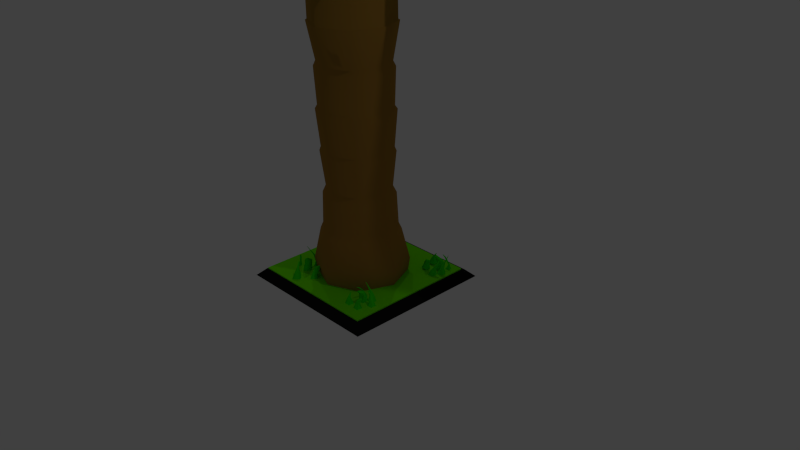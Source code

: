 # Source: palmtreenew002.blend  (saved by Blender 2.65.0; exported with 4.5.12 LTS)
import bpy
from mathutils import Matrix  # noqa: F401  (used for matrix-valued properties, if any)

bpy.ops.wm.read_factory_settings(use_empty=True)
scene = bpy.context.scene
scene.name = 'Scene'

# ---- collections
col_collection_1 = bpy.data.collections.new('Collection 1'); scene.collection.children.link(col_collection_1)

# ---- materials (node trees are filled in below, after node groups)
mat_material_005 = bpy.data.materials.new('Material.005')
mat_material_005.alpha_threshold = 0.0
mat_material_005.use_transparent_shadow = False
mat_material_005.diffuse_color = (0.03759, 0.8, 0.0, 1.0)
mat_material_005.roughness = 0.5
mat_material_005.line_color = (0.0, 0.0, 0.0, 1.0)
mat_material_003 = bpy.data.materials.new('Material.003')
mat_material_003.alpha_threshold = 0.0
mat_material_003.use_transparent_shadow = False
mat_material_003.diffuse_color = (0.008075, 0.008075, 0.008075, 1.0)
mat_material_003.roughness = 0.5
mat_material_003.line_color = (0.0, 0.0, 0.0, 1.0)
mat_material_004 = bpy.data.materials.new('Material.004')
mat_material_004.alpha_threshold = 0.0
mat_material_004.use_transparent_shadow = False
mat_material_004.diffuse_color = (0.1599, 0.8, 0.0, 1.0)
mat_material_004.roughness = 0.5
mat_material_004.line_color = (0.0, 0.0, 0.0, 1.0)
mat_material_001 = bpy.data.materials.new('Material.001')
mat_material_001.alpha_threshold = 0.0
mat_material_001.use_transparent_shadow = False
mat_material_001.diffuse_color = (0.1029, 0.8, 0.06061, 1.0)
mat_material_001.roughness = 0.5
mat_material_001.line_color = (0.0, 0.0, 0.0, 1.0)
mat_material_002 = bpy.data.materials.new('Material.002')
mat_material_002.alpha_threshold = 0.0
mat_material_002.use_transparent_shadow = False
mat_material_002.diffuse_color = (0.3844, 0.2394, 0.06437, 1.0)
mat_material_002.specular_color = (0.6266, 0.2274, 0.04797)
mat_material_002.roughness = 0.5
mat_material_002.line_color = (0.0, 0.0, 0.0, 1.0)
mat_material = bpy.data.materials.new('Material')
mat_material.alpha_threshold = 0.0
mat_material.use_transparent_shadow = False
mat_material.diffuse_color = (0.3931, 0.1955, 0.03446, 1.0)
mat_material.specular_color = (1.0, 0.285, 0.0)
mat_material.roughness = 0.5
mat_material.line_color = (0.0, 0.0, 0.0, 1.0)

# ---- material node trees

# ---- world
world_world = bpy.data.worlds.new('World'); scene.world = world_world
world_world.color = (0.05088, 0.05088, 0.05088)
world_world.use_sun_shadow = False
world_world.sun_shadow_jitter_overblur = 0.0
world_world.cycles.sampling_method = 'MANUAL'
world_world.cycles.sample_map_resolution = 256

# ---- cameras
cam_camera = bpy.data.cameras.new('Camera')
cam_camera.clip_end = 100.0
cam_camera.lens = 35.0
cam_camera.sensor_width = 32.0
cam_camera.sensor_height = 18.0
cam_camera.ortho_scale = 7.314
cam_camera.dof.focus_distance = 0.0
cam_camera.dof.aperture_fstop = 128.0

# ---- lights
light_lamp_002 = bpy.data.lights.new('Lamp.002', 'POINT')
light_lamp_002.transmission_factor = 0.0
light_lamp_002.cutoff_distance = 30.0
light_lamp_002.energy = 100.0
light_lamp_002.shadow_buffer_clip_start = 1.001
light_lamp_002.shadow_soft_size = 0.1
light_lamp_002.shadow_maximum_resolution = 0.006
light_lamp_002.use_absolute_resolution = True
light_lamp_002.cycles.use_multiple_importance_sampling = False
light_lamp_001 = bpy.data.lights.new('Lamp.001', 'POINT')
light_lamp_001.transmission_factor = 0.0
light_lamp_001.cutoff_distance = 30.0
light_lamp_001.energy = 100.0
light_lamp_001.shadow_buffer_clip_start = 1.001
light_lamp_001.shadow_soft_size = 0.1
light_lamp_001.shadow_maximum_resolution = 0.006
light_lamp_001.use_absolute_resolution = True
light_lamp_001.cycles.use_multiple_importance_sampling = False
light_lamp = bpy.data.lights.new('Lamp', 'POINT')
light_lamp.transmission_factor = 0.0
light_lamp.cutoff_distance = 30.0
light_lamp.energy = 100.0
light_lamp.shadow_buffer_clip_start = 1.001
light_lamp.shadow_soft_size = 0.1
light_lamp.shadow_maximum_resolution = 0.006
light_lamp.use_absolute_resolution = True
light_lamp.cycles.use_multiple_importance_sampling = False

# ---- meshes
me_plane_013 = bpy.data.meshes.new('Plane.013')
me_plane_013.from_pydata([(-1.0, -1.0, 0.0), (-1.0, 1.0, 0.0), (0.0, -1.0, 0.0), (0.0, 1.0, 0.0), (1.0, 0.0, 0.0), (0.0, 0.0, 0.0), (-0.5, -1.0, 0.0), (-0.5, 1.0, 0.0), (1.0, 0.5, 0.0), (-1.0, -0.5, 0.0), (0.5, -1.0, 0.0), (0.5, 1.0, 0.0), (-1.0, 0.5, 0.0), (0.0, 0.5, 0.0), (0.0, -0.5, 0.0), (-0.5, 0.0, 0.0), (0.5, 0.0, 0.0), (0.5, 0.5, 0.0), (-0.5, 0.5, 0.0), (-0.5, -0.5, 0.0), (0.5, -0.5, 0.0), (-0.05031, 0.05031, 0.7028), (-0.05031, 0.4497, 0.7028), (-0.4497, 0.05031, 0.7028), (-0.4497, 0.4497, 0.7028), (-0.05031, -0.1313, 0.9443), (-0.05031, 0.2681, 0.9443), (-0.4497, -0.1313, 0.9443), (-0.4497, 0.2681, 0.9443), (-0.2044, -0.3107, 1.185), (-0.2102, -0.217, 1.158), (-0.2956, -0.3107, 1.185), (-0.2898, -0.217, 1.158), (-0.9225, -0.9225, 0.3515), (-0.5775, -0.9225, 0.3515), (-0.9225, -0.5775, 0.3515), (-0.5775, -0.5775, 0.3515), (-0.8181, -0.8181, 0.6488), (-0.6819, -0.8181, 0.6488), (-0.8181, -0.6819, 0.6488), (-0.6819, -0.6819, 0.6488), (-0.7683, -0.5592, 1.014), (-0.7317, -0.5592, 1.014), (-0.7683, -0.5227, 1.014), (-0.7317, -0.5227, 1.014), (0.1085, -0.8915, 0.4592), (0.3915, -0.8915, 0.4592), (0.1085, -0.6085, 0.4592), (0.3915, -0.6085, 0.4592), (0.2164, -0.7567, 0.7857), (0.4993, -0.7567, 0.7857), (0.2164, -0.4738, 0.7857), (0.4993, -0.4738, 0.7857), (0.4955, -0.6523, 0.9427), (0.5705, -0.6529, 0.9486), (0.4955, -0.5783, 0.9427), (0.5705, -0.5776, 0.9486), (0.8992, 0.1008, 0.4145), (0.8992, 0.3992, 0.4145), (0.6008, 0.1008, 0.4145), (0.6008, 0.3992, 0.4145), (0.6031, 0.3207, 0.8615), (0.6028, 0.4778, 0.8837), (0.4421, 0.3193, 0.8923), (0.4358, 0.4861, 0.9042), (0.3202, 0.3403, 1.113), (0.3201, 0.4112, 1.123), (0.2475, 0.3397, 1.127), (0.2447, 0.415, 1.133), (0.1322, 0.8678, 0.6783), (0.3678, 0.8678, 0.6783), (0.1322, 0.6322, 0.6783), (0.3678, 0.6322, 0.6783), (-0.04877, 0.8042, 1.067), (0.05904, 0.7976, 1.035), (-0.04877, 0.6958, 1.067), (0.05904, 0.7024, 1.035), (-0.4653, 0.7622, 1.498), (-0.4411, 0.7607, 1.491), (-0.4653, 0.7378, 1.498), (-0.4411, 0.7393, 1.491), (-0.8448, 0.8448, 0.3124), (-0.6552, 0.8448, 0.3124), (-0.8448, 0.6552, 0.3124), (-0.6552, 0.6552, 0.3124), (-0.7974, 0.7974, 0.5414), (-0.7026, 0.7974, 0.5414), (-0.7974, 0.7026, 0.5414), (-0.7026, 0.7026, 0.5414), (-0.7974, 0.3353, 1.044), (-0.7026, 0.3353, 1.044), (-0.7974, 0.2405, 1.044), (-0.7026, 0.2405, 1.044), (-0.769, 0.09242, 1.157), (-0.731, 0.09242, 1.157), (-0.769, 0.05446, 1.157), (-0.731, 0.05446, 1.157)], [], [(3, 13, 71, 69), (16, 4, 57, 59), (12, 18, 84, 83), (13, 18, 24, 22), (19, 9, 35, 36), (20, 14, 47, 48), (23, 21, 25, 27), (5, 13, 22, 21), (18, 15, 23, 24), (15, 5, 21, 23), (27, 25, 29, 31), (24, 23, 27, 28), (22, 24, 28, 26), (21, 22, 26, 25), (31, 29, 30, 32), (28, 27, 31, 32), (26, 28, 32, 30), (25, 26, 30, 29), (36, 35, 39, 40), (9, 0, 33, 35), (0, 6, 34, 33), (6, 19, 36, 34), (38, 40, 44, 42), (33, 34, 38, 37), (35, 33, 37, 39), (34, 36, 40, 38), (41, 42, 44, 43), (40, 39, 43, 44), (37, 38, 42, 41), (39, 37, 41, 43), (45, 46, 50, 49), (2, 10, 46, 45), (14, 2, 45, 47), (10, 20, 48, 46), (51, 49, 53, 55), (46, 48, 52, 50), (48, 47, 51, 52), (47, 45, 49, 51), (53, 54, 56, 55), (49, 50, 54, 53), (50, 52, 56, 54), (52, 51, 55, 56), (58, 60, 64, 62), (8, 17, 60, 58), (4, 8, 58, 57), (17, 16, 59, 60), (64, 63, 67, 68), (57, 58, 62, 61), (59, 57, 61, 63), (60, 59, 63, 64), (67, 65, 66, 68), (62, 64, 68, 66), (61, 62, 66, 65), (63, 61, 65, 67), (70, 69, 73, 74), (17, 11, 70, 72), (11, 3, 69, 70), (13, 17, 72, 71), (73, 75, 79, 77), (72, 70, 74, 76), (71, 72, 76, 75), (69, 71, 75, 73), (79, 80, 78, 77), (74, 73, 77, 78), (76, 74, 78, 80), (75, 76, 80, 79), (84, 82, 86, 88), (7, 1, 81, 82), (18, 7, 82, 84), (1, 12, 83, 81), (88, 86, 90, 92), (83, 84, 88, 87), (82, 81, 85, 86), (81, 83, 87, 85), (89, 91, 95, 93), (87, 88, 92, 91), (86, 85, 89, 90), (85, 87, 91, 89), (95, 96, 94, 93), (92, 90, 94, 96), (91, 92, 96, 95), (90, 89, 93, 94)])
me_plane_013.polygons.foreach_set('use_smooth', [True] * 82)
me_plane_013.materials.append(mat_material_005)
me_plane_013.use_remesh_preserve_volume = False
me_plane_013.use_remesh_preserve_attributes = False
me_plane_013.use_mirror_vertex_groups = False
me_plane_013.update()
me_plane_012 = bpy.data.meshes.new('Plane.012')
me_plane_012.from_pydata([(-1.0, -1.0, 0.0), (-1.0, 1.0, 0.0), (0.0, -1.0, 0.0), (0.0, 1.0, 0.0), (1.0, 0.0, 0.0), (0.0, 0.0, 0.0), (-0.5, -1.0, 0.0), (-0.5, 1.0, 0.0), (1.0, 0.5, 0.0), (-1.0, -0.5, 0.0), (0.5, -1.0, 0.0), (0.5, 1.0, 0.0), (-1.0, 0.5, 0.0), (0.0, 0.5, 0.0), (0.0, -0.5, 0.0), (-0.5, 0.0, 0.0), (0.5, 0.0, 0.0), (0.5, 0.5, 0.0), (-0.5, 0.5, 0.0), (-0.5, -0.5, 0.0), (0.5, -0.5, 0.0), (-0.05031, 0.05031, 0.7028), (-0.05031, 0.4497, 0.7028), (-0.4497, 0.05031, 0.7028), (-0.4497, 0.4497, 0.7028), (-0.05031, -0.1313, 0.9443), (-0.05031, 0.2681, 0.9443), (-0.4497, -0.1313, 0.9443), (-0.4497, 0.2681, 0.9443), (-0.2044, -0.3107, 1.185), (-0.2102, -0.217, 1.158), (-0.2956, -0.3107, 1.185), (-0.2898, -0.217, 1.158), (-0.9225, -0.9225, 0.3515), (-0.5775, -0.9225, 0.3515), (-0.9225, -0.5775, 0.3515), (-0.5775, -0.5775, 0.3515), (-0.8181, -0.8181, 0.6488), (-0.6819, -0.8181, 0.6488), (-0.8181, -0.6819, 0.6488), (-0.6819, -0.6819, 0.6488), (-0.7683, -0.5592, 1.014), (-0.7317, -0.5592, 1.014), (-0.7683, -0.5227, 1.014), (-0.7317, -0.5227, 1.014), (0.1085, -0.8915, 0.4592), (0.3915, -0.8915, 0.4592), (0.1085, -0.6085, 0.4592), (0.3915, -0.6085, 0.4592), (0.2164, -0.7567, 0.7857), (0.4993, -0.7567, 0.7857), (0.2164, -0.4738, 0.7857), (0.4993, -0.4738, 0.7857), (0.4955, -0.6523, 0.9427), (0.5705, -0.6529, 0.9486), (0.4955, -0.5783, 0.9427), (0.5705, -0.5776, 0.9486), (0.8992, 0.1008, 0.4145), (0.8992, 0.3992, 0.4145), (0.6008, 0.1008, 0.4145), (0.6008, 0.3992, 0.4145), (0.6031, 0.3207, 0.8615), (0.6028, 0.4778, 0.8837), (0.4421, 0.3193, 0.8923), (0.4358, 0.4861, 0.9042), (0.3202, 0.3403, 1.113), (0.3201, 0.4112, 1.123), (0.2475, 0.3397, 1.127), (0.2447, 0.415, 1.133), (0.1322, 0.8678, 0.6783), (0.3678, 0.8678, 0.6783), (0.1322, 0.6322, 0.6783), (0.3678, 0.6322, 0.6783), (-0.04877, 0.8042, 1.067), (0.05904, 0.7976, 1.035), (-0.04877, 0.6958, 1.067), (0.05904, 0.7024, 1.035), (-0.4653, 0.7622, 1.498), (-0.4411, 0.7607, 1.491), (-0.4653, 0.7378, 1.498), (-0.4411, 0.7393, 1.491), (-0.8448, 0.8448, 0.3124), (-0.6552, 0.8448, 0.3124), (-0.8448, 0.6552, 0.3124), (-0.6552, 0.6552, 0.3124), (-0.7974, 0.7974, 0.5414), (-0.7026, 0.7974, 0.5414), (-0.7974, 0.7026, 0.5414), (-0.7026, 0.7026, 0.5414), (-0.7974, 0.3353, 1.044), (-0.7026, 0.3353, 1.044), (-0.7974, 0.2405, 1.044), (-0.7026, 0.2405, 1.044), (-0.769, 0.09242, 1.157), (-0.731, 0.09242, 1.157), (-0.769, 0.05446, 1.157), (-0.731, 0.05446, 1.157)], [], [(3, 13, 71, 69), (16, 4, 57, 59), (12, 18, 84, 83), (13, 18, 24, 22), (19, 9, 35, 36), (20, 14, 47, 48), (23, 21, 25, 27), (5, 13, 22, 21), (18, 15, 23, 24), (15, 5, 21, 23), (27, 25, 29, 31), (24, 23, 27, 28), (22, 24, 28, 26), (21, 22, 26, 25), (31, 29, 30, 32), (28, 27, 31, 32), (26, 28, 32, 30), (25, 26, 30, 29), (36, 35, 39, 40), (9, 0, 33, 35), (0, 6, 34, 33), (6, 19, 36, 34), (38, 40, 44, 42), (33, 34, 38, 37), (35, 33, 37, 39), (34, 36, 40, 38), (41, 42, 44, 43), (40, 39, 43, 44), (37, 38, 42, 41), (39, 37, 41, 43), (45, 46, 50, 49), (2, 10, 46, 45), (14, 2, 45, 47), (10, 20, 48, 46), (51, 49, 53, 55), (46, 48, 52, 50), (48, 47, 51, 52), (47, 45, 49, 51), (53, 54, 56, 55), (49, 50, 54, 53), (50, 52, 56, 54), (52, 51, 55, 56), (58, 60, 64, 62), (8, 17, 60, 58), (4, 8, 58, 57), (17, 16, 59, 60), (64, 63, 67, 68), (57, 58, 62, 61), (59, 57, 61, 63), (60, 59, 63, 64), (67, 65, 66, 68), (62, 64, 68, 66), (61, 62, 66, 65), (63, 61, 65, 67), (70, 69, 73, 74), (17, 11, 70, 72), (11, 3, 69, 70), (13, 17, 72, 71), (73, 75, 79, 77), (72, 70, 74, 76), (71, 72, 76, 75), (69, 71, 75, 73), (79, 80, 78, 77), (74, 73, 77, 78), (76, 74, 78, 80), (75, 76, 80, 79), (84, 82, 86, 88), (7, 1, 81, 82), (18, 7, 82, 84), (1, 12, 83, 81), (88, 86, 90, 92), (83, 84, 88, 87), (82, 81, 85, 86), (81, 83, 87, 85), (89, 91, 95, 93), (87, 88, 92, 91), (86, 85, 89, 90), (85, 87, 91, 89), (95, 96, 94, 93), (92, 90, 94, 96), (91, 92, 96, 95), (90, 89, 93, 94)])
me_plane_012.polygons.foreach_set('use_smooth', [True] * 82)
me_plane_012.materials.append(mat_material_005)
me_plane_012.use_remesh_preserve_volume = False
me_plane_012.use_remesh_preserve_attributes = False
me_plane_012.use_mirror_vertex_groups = False
me_plane_012.update()
me_plane_011 = bpy.data.meshes.new('Plane.011')
me_plane_011.from_pydata([(-1.0, -1.0, 0.0), (-1.0, 1.0, 0.0), (0.0, -1.0, 0.0), (0.0, 1.0, 0.0), (1.0, 0.0, 0.0), (0.0, 0.0, 0.0), (-0.5, -1.0, 0.0), (-0.5, 1.0, 0.0), (1.0, 0.5, 0.0), (-1.0, -0.5, 0.0), (0.5, -1.0, 0.0), (0.5, 1.0, 0.0), (-1.0, 0.5, 0.0), (0.0, 0.5, 0.0), (0.0, -0.5, 0.0), (-0.5, 0.0, 0.0), (0.5, 0.0, 0.0), (0.5, 0.5, 0.0), (-0.5, 0.5, 0.0), (-0.5, -0.5, 0.0), (0.5, -0.5, 0.0), (-0.05031, 0.05031, 0.7028), (-0.05031, 0.4497, 0.7028), (-0.4497, 0.05031, 0.7028), (-0.4497, 0.4497, 0.7028), (-0.05031, -0.1313, 0.9443), (-0.05031, 0.2681, 0.9443), (-0.4497, -0.1313, 0.9443), (-0.4497, 0.2681, 0.9443), (-0.2044, -0.3107, 1.185), (-0.2102, -0.217, 1.158), (-0.2956, -0.3107, 1.185), (-0.2898, -0.217, 1.158), (-0.9225, -0.9225, 0.3515), (-0.5775, -0.9225, 0.3515), (-0.9225, -0.5775, 0.3515), (-0.5775, -0.5775, 0.3515), (-0.8181, -0.8181, 0.6488), (-0.6819, -0.8181, 0.6488), (-0.8181, -0.6819, 0.6488), (-0.6819, -0.6819, 0.6488), (-0.7683, -0.5592, 1.014), (-0.7317, -0.5592, 1.014), (-0.7683, -0.5227, 1.014), (-0.7317, -0.5227, 1.014), (0.1085, -0.8915, 0.4592), (0.3915, -0.8915, 0.4592), (0.1085, -0.6085, 0.4592), (0.3915, -0.6085, 0.4592), (0.2164, -0.7567, 0.7857), (0.4993, -0.7567, 0.7857), (0.2164, -0.4738, 0.7857), (0.4993, -0.4738, 0.7857), (0.4955, -0.6523, 0.9427), (0.5705, -0.6529, 0.9486), (0.4955, -0.5783, 0.9427), (0.5705, -0.5776, 0.9486), (0.8992, 0.1008, 0.4145), (0.8992, 0.3992, 0.4145), (0.6008, 0.1008, 0.4145), (0.6008, 0.3992, 0.4145), (0.6031, 0.3207, 0.8615), (0.6028, 0.4778, 0.8837), (0.4421, 0.3193, 0.8923), (0.4358, 0.4861, 0.9042), (0.3202, 0.3403, 1.113), (0.3201, 0.4112, 1.123), (0.2475, 0.3397, 1.127), (0.2447, 0.415, 1.133), (0.1322, 0.8678, 0.6783), (0.3678, 0.8678, 0.6783), (0.1322, 0.6322, 0.6783), (0.3678, 0.6322, 0.6783), (-0.04877, 0.8042, 1.067), (0.05904, 0.7976, 1.035), (-0.04877, 0.6958, 1.067), (0.05904, 0.7024, 1.035), (-0.4653, 0.7622, 1.498), (-0.4411, 0.7607, 1.491), (-0.4653, 0.7378, 1.498), (-0.4411, 0.7393, 1.491), (-0.8448, 0.8448, 0.3124), (-0.6552, 0.8448, 0.3124), (-0.8448, 0.6552, 0.3124), (-0.6552, 0.6552, 0.3124), (-0.7974, 0.7974, 0.5414), (-0.7026, 0.7974, 0.5414), (-0.7974, 0.7026, 0.5414), (-0.7026, 0.7026, 0.5414), (-0.7974, 0.3353, 1.044), (-0.7026, 0.3353, 1.044), (-0.7974, 0.2405, 1.044), (-0.7026, 0.2405, 1.044), (-0.769, 0.09242, 1.157), (-0.731, 0.09242, 1.157), (-0.769, 0.05446, 1.157), (-0.731, 0.05446, 1.157)], [], [(3, 13, 71, 69), (16, 4, 57, 59), (12, 18, 84, 83), (13, 18, 24, 22), (19, 9, 35, 36), (20, 14, 47, 48), (23, 21, 25, 27), (5, 13, 22, 21), (18, 15, 23, 24), (15, 5, 21, 23), (27, 25, 29, 31), (24, 23, 27, 28), (22, 24, 28, 26), (21, 22, 26, 25), (31, 29, 30, 32), (28, 27, 31, 32), (26, 28, 32, 30), (25, 26, 30, 29), (36, 35, 39, 40), (9, 0, 33, 35), (0, 6, 34, 33), (6, 19, 36, 34), (38, 40, 44, 42), (33, 34, 38, 37), (35, 33, 37, 39), (34, 36, 40, 38), (41, 42, 44, 43), (40, 39, 43, 44), (37, 38, 42, 41), (39, 37, 41, 43), (45, 46, 50, 49), (2, 10, 46, 45), (14, 2, 45, 47), (10, 20, 48, 46), (51, 49, 53, 55), (46, 48, 52, 50), (48, 47, 51, 52), (47, 45, 49, 51), (53, 54, 56, 55), (49, 50, 54, 53), (50, 52, 56, 54), (52, 51, 55, 56), (58, 60, 64, 62), (8, 17, 60, 58), (4, 8, 58, 57), (17, 16, 59, 60), (64, 63, 67, 68), (57, 58, 62, 61), (59, 57, 61, 63), (60, 59, 63, 64), (67, 65, 66, 68), (62, 64, 68, 66), (61, 62, 66, 65), (63, 61, 65, 67), (70, 69, 73, 74), (17, 11, 70, 72), (11, 3, 69, 70), (13, 17, 72, 71), (73, 75, 79, 77), (72, 70, 74, 76), (71, 72, 76, 75), (69, 71, 75, 73), (79, 80, 78, 77), (74, 73, 77, 78), (76, 74, 78, 80), (75, 76, 80, 79), (84, 82, 86, 88), (7, 1, 81, 82), (18, 7, 82, 84), (1, 12, 83, 81), (88, 86, 90, 92), (83, 84, 88, 87), (82, 81, 85, 86), (81, 83, 87, 85), (89, 91, 95, 93), (87, 88, 92, 91), (86, 85, 89, 90), (85, 87, 91, 89), (95, 96, 94, 93), (92, 90, 94, 96), (91, 92, 96, 95), (90, 89, 93, 94)])
me_plane_011.polygons.foreach_set('use_smooth', [True] * 82)
me_plane_011.materials.append(mat_material_005)
me_plane_011.use_remesh_preserve_volume = False
me_plane_011.use_remesh_preserve_attributes = False
me_plane_011.use_mirror_vertex_groups = False
me_plane_011.update()
me_plane_010 = bpy.data.meshes.new('Plane.010')
me_plane_010.from_pydata([(-1.0, -1.0, 0.0), (-1.0, 1.0, 0.0), (0.0, -1.0, 0.0), (0.0, 1.0, 0.0), (1.0, 0.0, 0.0), (0.0, 0.0, 0.0), (-0.5, -1.0, 0.0), (-0.5, 1.0, 0.0), (1.0, 0.5, 0.0), (-1.0, -0.5, 0.0), (0.5, -1.0, 0.0), (0.5, 1.0, 0.0), (-1.0, 0.5, 0.0), (0.0, 0.5, 0.0), (0.0, -0.5, 0.0), (-0.5, 0.0, 0.0), (0.5, 0.0, 0.0), (0.5, 0.5, 0.0), (-0.5, 0.5, 0.0), (-0.5, -0.5, 0.0), (0.5, -0.5, 0.0), (-0.05031, 0.05031, 0.7028), (-0.05031, 0.4497, 0.7028), (-0.4497, 0.05031, 0.7028), (-0.4497, 0.4497, 0.7028), (-0.05031, -0.1313, 0.9443), (-0.05031, 0.2681, 0.9443), (-0.4497, -0.1313, 0.9443), (-0.4497, 0.2681, 0.9443), (-0.2044, -0.3107, 1.185), (-0.2102, -0.217, 1.158), (-0.2956, -0.3107, 1.185), (-0.2898, -0.217, 1.158), (-0.9225, -0.9225, 0.3515), (-0.5775, -0.9225, 0.3515), (-0.9225, -0.5775, 0.3515), (-0.5775, -0.5775, 0.3515), (-0.8181, -0.8181, 0.6488), (-0.6819, -0.8181, 0.6488), (-0.8181, -0.6819, 0.6488), (-0.6819, -0.6819, 0.6488), (-0.7683, -0.5592, 1.014), (-0.7317, -0.5592, 1.014), (-0.7683, -0.5227, 1.014), (-0.7317, -0.5227, 1.014), (0.1085, -0.8915, 0.4592), (0.3915, -0.8915, 0.4592), (0.1085, -0.6085, 0.4592), (0.3915, -0.6085, 0.4592), (0.2164, -0.7567, 0.7857), (0.4993, -0.7567, 0.7857), (0.2164, -0.4738, 0.7857), (0.4993, -0.4738, 0.7857), (0.4955, -0.6523, 0.9427), (0.5705, -0.6529, 0.9486), (0.4955, -0.5783, 0.9427), (0.5705, -0.5776, 0.9486), (0.8992, 0.1008, 0.4145), (0.8992, 0.3992, 0.4145), (0.6008, 0.1008, 0.4145), (0.6008, 0.3992, 0.4145), (0.6031, 0.3207, 0.8615), (0.6028, 0.4778, 0.8837), (0.4421, 0.3193, 0.8923), (0.4358, 0.4861, 0.9042), (0.3202, 0.3403, 1.113), (0.3201, 0.4112, 1.123), (0.2475, 0.3397, 1.127), (0.2447, 0.415, 1.133), (0.1322, 0.8678, 0.6783), (0.3678, 0.8678, 0.6783), (0.1322, 0.6322, 0.6783), (0.3678, 0.6322, 0.6783), (-0.04877, 0.8042, 1.067), (0.05904, 0.7976, 1.035), (-0.04877, 0.6958, 1.067), (0.05904, 0.7024, 1.035), (-0.4653, 0.7622, 1.498), (-0.4411, 0.7607, 1.491), (-0.4653, 0.7378, 1.498), (-0.4411, 0.7393, 1.491), (-0.8448, 0.8448, 0.3124), (-0.6552, 0.8448, 0.3124), (-0.8448, 0.6552, 0.3124), (-0.6552, 0.6552, 0.3124), (-0.7974, 0.7974, 0.5414), (-0.7026, 0.7974, 0.5414), (-0.7974, 0.7026, 0.5414), (-0.7026, 0.7026, 0.5414), (-0.7974, 0.3353, 1.044), (-0.7026, 0.3353, 1.044), (-0.7974, 0.2405, 1.044), (-0.7026, 0.2405, 1.044), (-0.769, 0.09242, 1.157), (-0.731, 0.09242, 1.157), (-0.769, 0.05446, 1.157), (-0.731, 0.05446, 1.157)], [], [(3, 13, 71, 69), (16, 4, 57, 59), (12, 18, 84, 83), (13, 18, 24, 22), (19, 9, 35, 36), (20, 14, 47, 48), (23, 21, 25, 27), (5, 13, 22, 21), (18, 15, 23, 24), (15, 5, 21, 23), (27, 25, 29, 31), (24, 23, 27, 28), (22, 24, 28, 26), (21, 22, 26, 25), (31, 29, 30, 32), (28, 27, 31, 32), (26, 28, 32, 30), (25, 26, 30, 29), (36, 35, 39, 40), (9, 0, 33, 35), (0, 6, 34, 33), (6, 19, 36, 34), (38, 40, 44, 42), (33, 34, 38, 37), (35, 33, 37, 39), (34, 36, 40, 38), (41, 42, 44, 43), (40, 39, 43, 44), (37, 38, 42, 41), (39, 37, 41, 43), (45, 46, 50, 49), (2, 10, 46, 45), (14, 2, 45, 47), (10, 20, 48, 46), (51, 49, 53, 55), (46, 48, 52, 50), (48, 47, 51, 52), (47, 45, 49, 51), (53, 54, 56, 55), (49, 50, 54, 53), (50, 52, 56, 54), (52, 51, 55, 56), (58, 60, 64, 62), (8, 17, 60, 58), (4, 8, 58, 57), (17, 16, 59, 60), (64, 63, 67, 68), (57, 58, 62, 61), (59, 57, 61, 63), (60, 59, 63, 64), (67, 65, 66, 68), (62, 64, 68, 66), (61, 62, 66, 65), (63, 61, 65, 67), (70, 69, 73, 74), (17, 11, 70, 72), (11, 3, 69, 70), (13, 17, 72, 71), (73, 75, 79, 77), (72, 70, 74, 76), (71, 72, 76, 75), (69, 71, 75, 73), (79, 80, 78, 77), (74, 73, 77, 78), (76, 74, 78, 80), (75, 76, 80, 79), (84, 82, 86, 88), (7, 1, 81, 82), (18, 7, 82, 84), (1, 12, 83, 81), (88, 86, 90, 92), (83, 84, 88, 87), (82, 81, 85, 86), (81, 83, 87, 85), (89, 91, 95, 93), (87, 88, 92, 91), (86, 85, 89, 90), (85, 87, 91, 89), (95, 96, 94, 93), (92, 90, 94, 96), (91, 92, 96, 95), (90, 89, 93, 94)])
me_plane_010.polygons.foreach_set('use_smooth', [True] * 82)
me_plane_010.materials.append(mat_material_005)
me_plane_010.use_remesh_preserve_volume = False
me_plane_010.use_remesh_preserve_attributes = False
me_plane_010.use_mirror_vertex_groups = False
me_plane_010.update()
me_plane_008 = bpy.data.meshes.new('Plane.008')
me_plane_008.from_pydata([(0.87, -0.8882, 0.05996), (-0.8841, -0.8882, 0.05996), (0.87, 0.8658, 0.05996), (-0.8841, 0.8658, 0.05996), (0.87, -0.8882, 0.1131), (-0.8841, -0.8882, 0.1131), (0.87, 0.8658, 0.1131), (-0.8841, 0.8658, 0.1131), (1.0, -1.0, 0.0), (-1.0, -1.0, 0.0), (1.0, 1.0, 0.0), (-1.0, 1.0, 0.0), (0.9004, -0.9004, 0.09626), (-0.9004, -0.9004, 0.09626), (0.9004, 0.9004, 0.09626), (-0.9004, 0.9004, 0.09626)], [], [(1, 3, 2, 0), (5, 4, 6, 7), (2, 3, 7, 6), (0, 2, 6, 4), (3, 1, 5, 7), (1, 0, 4, 5), (9, 11, 10, 8), (13, 12, 14, 15), (11, 9, 13, 15), (9, 8, 12, 13), (10, 11, 15, 14), (8, 10, 14, 12)])
me_plane_008.polygons.foreach_set('material_index', [1, 1, 1, 1, 1, 1, 0, 0, 0, 0, 0, 0])
me_plane_008.materials.append(mat_material_003)
me_plane_008.materials.append(mat_material_004)
me_plane_008.use_remesh_preserve_volume = False
me_plane_008.use_remesh_preserve_attributes = False
me_plane_008.use_mirror_vertex_groups = False
me_plane_008.update()
me_plane_007 = bpy.data.meshes.new('Plane.007')
me_plane_007.from_pydata([(0.3782, -0.5323, -0.3534), (-0.8206, -0.5558, -0.2384), (0.3957, 0.6847, -0.3108), (-0.8261, 0.6731, -0.2535), (1.582, 0.1678, -0.8502), (-3.125, -0.01696, -0.1606), (-0.5772, 0.6731, -0.2535), (-0.3283, 0.6731, -0.2535), (-0.0794, 0.6731, -0.2535), (0.1467, 0.6847, -0.3108), (-0.5717, -0.5558, -0.2384), (-0.3228, -0.5558, -0.2384), (-0.07391, -0.5558, -0.2384), (0.175, -0.5558, -0.2384), (0.8647, -0.019, -0.1082), (-0.07514, -0.06193, 0.07526), (-1.093, -0.0572, 0.06385), (-2.135, -0.02659, -0.009963)], [], [(14, 4, 2, 9), (13, 0, 4, 14), (17, 16, 7, 6), (5, 17, 6, 3), (16, 15, 8, 7), (15, 14, 9, 8), (1, 10, 17, 5), (10, 11, 16, 17), (11, 12, 15, 16), (12, 13, 14, 15)])
me_plane_007.polygons.foreach_set('use_smooth', [True] * 10)
me_plane_007.materials.append(mat_material_001)
me_plane_007.use_remesh_preserve_volume = False
me_plane_007.use_remesh_preserve_attributes = False
me_plane_007.use_mirror_vertex_groups = False
me_plane_007.update()
me_plane_006 = bpy.data.meshes.new('Plane.006')
me_plane_006.from_pydata([(0.3843, -0.5865, -0.3008), (-0.7436, -0.6183, -0.04068), (0.4775, 0.6327, -0.09302), (-0.7745, 0.6347, -0.1095), (1.509, 0.106, -0.9157), (-3.191, 0.006699, -0.1018), (-0.5152, 0.6319, -0.08648), (-0.2585, 0.6297, -0.06893), (-0.005205, 0.6285, -0.05923), (0.2446, 0.6283, -0.05723), (-0.4912, -0.6192, -0.03278), (-0.239, -0.6201, -0.02559), (-0.003889, -0.6164, -0.0563), (0.2052, -0.6055, -0.1452), (0.8213, 0.01753, -0.1906), (-0.04694, -0.02186, 0.1322), (-1.058, -0.02239, 0.1365), (-2.132, -0.005729, 0.0)], [], [(14, 4, 2, 9), (13, 0, 4, 14), (17, 16, 7, 6), (5, 17, 6, 3), (16, 15, 8, 7), (15, 14, 9, 8), (1, 10, 17, 5), (10, 11, 16, 17), (11, 12, 15, 16), (12, 13, 14, 15)])
me_plane_006.polygons.foreach_set('use_smooth', [True] * 10)
me_plane_006.materials.append(mat_material_001)
me_plane_006.use_remesh_preserve_volume = False
me_plane_006.use_remesh_preserve_attributes = False
me_plane_006.use_mirror_vertex_groups = False
me_plane_006.update()
me_plane_005 = bpy.data.meshes.new('Plane.005')
me_plane_005.from_pydata([(0.8839, -0.6261, 0.2714), (-0.3599, -0.6463, 0.234), (0.873, 0.5842, -0.01846), (-0.3708, 0.564, -0.05589), (2.116, 0.1873, 0.7981), (-2.83, -0.03084, 0.1961), (-0.1221, 0.568, -0.0484), (0.1267, 0.5721, -0.04092), (0.3755, 0.5761, -0.03343), (0.6242, 0.5801, -0.02594), (-0.1112, -0.6422, 0.2415), (0.1376, -0.6382, 0.2489), (0.3864, -0.6342, 0.2564), (0.6351, -0.6301, 0.2639), (1.253, -0.004468, 0.1883), (0.2992, -0.08926, -0.06798), (-0.7132, -0.1057, -0.09845), (-1.771, -0.06855, 0.04785)], [], [(14, 4, 2, 9), (13, 0, 4, 14), (17, 16, 7, 6), (5, 17, 6, 3), (16, 15, 8, 7), (15, 14, 9, 8), (1, 10, 17, 5), (10, 11, 16, 17), (11, 12, 15, 16), (12, 13, 14, 15)])
me_plane_005.polygons.foreach_set('use_smooth', [True] * 10)
me_plane_005.materials.append(mat_material_001)
me_plane_005.use_remesh_preserve_volume = False
me_plane_005.use_remesh_preserve_attributes = False
me_plane_005.use_mirror_vertex_groups = False
me_plane_005.update()
me_plane_004 = bpy.data.meshes.new('Plane.004')
me_plane_004.from_pydata([(0.4797, -0.6067, -0.1199), (-0.7576, -0.6097, -0.09808), (0.5076, 0.6261, -0.03506), (-0.7254, 0.6213, 0.0), (1.771, 0.05631, -0.4509), (-3.16, 0.000554, -0.04566), (-0.4765, 0.6213, 0.0), (-0.2276, 0.6213, 0.0), (0.02135, 0.6213, 0.0), (0.2703, 0.6213, 0.0), (-0.5087, -0.6097, -0.09808), (-0.2598, -0.6097, -0.09808), (-0.01091, -0.6097, -0.09808), (0.238, -0.6097, -0.09808), (0.9579, -0.02711, 0.1554), (-0.04065, -0.03315, 0.1993), (-1.057, -0.03164, 0.1883), (-2.068, -0.03274, 0.1963)], [], [(14, 4, 2, 9), (13, 0, 4, 14), (17, 16, 7, 6), (5, 17, 6, 3), (16, 15, 8, 7), (15, 14, 9, 8), (1, 10, 17, 5), (10, 11, 16, 17), (11, 12, 15, 16), (12, 13, 14, 15)])
me_plane_004.polygons.foreach_set('use_smooth', [True] * 10)
me_plane_004.materials.append(mat_material_001)
me_plane_004.use_remesh_preserve_volume = False
me_plane_004.use_remesh_preserve_attributes = False
me_plane_004.use_mirror_vertex_groups = False
me_plane_004.update()
me_plane_003 = bpy.data.meshes.new('Plane.003')
me_plane_003.from_pydata([(0.5192, -0.6232, 0.0), (-0.7254, -0.6232, 0.0), (0.5192, 0.6213, 0.0), (-0.7254, 0.6213, 0.0), (1.858, -0.01777, -0.2884), (-3.145, -0.005729, 0.0), (-0.4765, 0.6213, 0.0), (-0.2276, 0.6213, 0.0), (0.02135, 0.6213, 0.0), (0.2703, 0.6213, 0.0), (-0.4765, -0.6232, 0.0), (-0.2276, -0.6232, 0.0), (0.02135, -0.6232, 0.0), (0.2703, -0.6232, 0.0), (0.959, 0.004516, 0.2453), (-0.05392, 0.004516, 0.2453), (-1.067, 0.004516, 0.2453), (-2.08, 0.004516, 0.2453)], [], [(14, 4, 2, 9), (13, 0, 4, 14), (17, 16, 7, 6), (5, 17, 6, 3), (16, 15, 8, 7), (15, 14, 9, 8), (1, 10, 17, 5), (10, 11, 16, 17), (11, 12, 15, 16), (12, 13, 14, 15)])
me_plane_003.polygons.foreach_set('use_smooth', [True] * 10)
me_plane_003.materials.append(mat_material_001)
me_plane_003.use_remesh_preserve_volume = False
me_plane_003.use_remesh_preserve_attributes = False
me_plane_003.use_mirror_vertex_groups = False
me_plane_003.update()
me_plane_002 = bpy.data.meshes.new('Plane.002')
me_plane_002.from_pydata([(0.5054, -0.6313, -0.07853), (-0.7254, -0.6232, 0.0), (0.5051, 0.6131, -0.07993), (-0.7254, 0.6213, 0.0), (1.774, -0.09052, -0.8265), (-3.145, -0.005729, 0.0), (-0.4765, 0.6213, 0.0), (-0.2276, 0.6213, 0.0), (0.02135, 0.6213, 0.0), (0.2605, 0.6156, -0.05533), (-0.4765, -0.6232, 0.0), (-0.2276, -0.6232, 0.0), (0.02135, -0.6232, 0.0), (0.2581, -0.6303, -0.06901), (0.9068, -0.005729, 0.0), (-0.06623, 0.0176, 0.2274), (-1.084, 0.01465, 0.1986), (-2.097, 0.01465, 0.1986)], [], [(14, 4, 2, 9), (13, 0, 4, 14), (17, 16, 7, 6), (5, 17, 6, 3), (16, 15, 8, 7), (15, 14, 9, 8), (1, 10, 17, 5), (10, 11, 16, 17), (11, 12, 15, 16), (12, 13, 14, 15)])
me_plane_002.polygons.foreach_set('use_smooth', [True] * 10)
me_plane_002.materials.append(mat_material_001)
me_plane_002.use_remesh_preserve_volume = False
me_plane_002.use_remesh_preserve_attributes = False
me_plane_002.use_mirror_vertex_groups = False
me_plane_002.update()
me_plane_001 = bpy.data.meshes.new('Plane.001')
me_plane_001.from_pydata([(0.4778, -0.5905, 0.2581), (-0.7495, -0.6042, 0.1505), (0.4504, 0.6757, 0.4294), (-0.7447, 0.6366, 0.1206), (1.727, 0.1464, 1.201), (-3.145, -0.005729, 0.0), (-0.4986, 0.6388, 0.1383), (-0.2423, 0.633, 0.09229), (0.003922, 0.6351, 0.1088), (0.252, 0.6357, 0.1139), (-0.5025, -0.6027, 0.1623), (-0.2494, -0.6059, 0.1365), (-0.00187, -0.6049, 0.145), (0.2435, -0.602, 0.1673), (0.8855, 0.01105, 0.1324), (-0.1014, -0.009562, -0.03025), (-1.107, -0.0153, -0.07551), (-2.117, -0.01777, -0.09502)], [], [(14, 4, 2, 9), (13, 0, 4, 14), (17, 16, 7, 6), (5, 17, 6, 3), (16, 15, 8, 7), (15, 14, 9, 8), (1, 10, 17, 5), (10, 11, 16, 17), (11, 12, 15, 16), (12, 13, 14, 15)])
me_plane_001.polygons.foreach_set('use_smooth', [True] * 10)
me_plane_001.materials.append(mat_material_001)
me_plane_001.use_remesh_preserve_volume = False
me_plane_001.use_remesh_preserve_attributes = False
me_plane_001.use_mirror_vertex_groups = False
me_plane_001.update()
me_cylinder_001 = bpy.data.meshes.new('Cylinder.001')
me_cylinder_001.from_pydata([(1.647, 0.9699, -1.011), (1.647, 1.296, -0.2451), (1.964, 0.8386, -1.011), (2.194, 1.069, -0.2451), (2.095, 0.5216, -1.011), (2.421, 0.5216, -0.2451), (1.964, 0.2045, -1.011), (2.194, -0.0262, -0.2451), (1.647, 0.07322, -1.011), (1.647, -0.2531, -0.2451), (1.33, 0.2045, -1.011), (1.099, -0.0262, -0.2451), (1.198, 0.5216, -1.011), (0.872, 0.5216, -0.2451), (1.33, 0.8386, -1.011), (1.099, 1.069, -0.2451), (1.647, 1.052, -0.8194), (1.647, 1.267, -0.6852), (1.647, 1.349, -0.4938), (2.232, 1.107, -0.4938), (2.174, 1.049, -0.6852), (2.021, 0.8963, -0.8194), (2.474, 0.5216, -0.4938), (2.392, 0.5216, -0.6852), (2.177, 0.5216, -0.8194), (2.232, -0.06342, -0.4938), (2.174, -0.005737, -0.6852), (2.021, 0.1469, -0.8194), (1.647, -0.3057, -0.4938), (1.647, -0.2242, -0.6852), (1.647, -0.008361, -0.8194), (1.062, -0.06342, -0.4938), (1.119, -0.005737, -0.6852), (1.272, 0.1469, -0.8194), (0.8194, 0.5216, -0.4938), (0.9009, 0.5216, -0.6852), (1.117, 0.5216, -0.8194), (1.062, 1.107, -0.4938), (1.119, 1.049, -0.6852), (1.272, 0.8963, -0.8194)], [], [(18, 1, 3, 19), (19, 3, 5, 22), (22, 5, 7, 25), (25, 7, 9, 28), (28, 9, 11, 31), (31, 11, 13, 34), (3, 1, 15, 13, 11, 9, 7, 5), (37, 15, 1, 18), (34, 13, 15, 37), (0, 2, 4, 6, 8, 10, 12, 14), (0, 16, 21, 2), (16, 17, 20, 21), (17, 18, 19, 20), (2, 21, 24, 4), (21, 20, 23, 24), (20, 19, 22, 23), (4, 24, 27, 6), (24, 23, 26, 27), (23, 22, 25, 26), (6, 27, 30, 8), (27, 26, 29, 30), (26, 25, 28, 29), (8, 30, 33, 10), (30, 29, 32, 33), (29, 28, 31, 32), (10, 33, 36, 12), (33, 32, 35, 36), (32, 31, 34, 35), (14, 39, 16, 0), (39, 38, 17, 16), (38, 37, 18, 17), (12, 36, 39, 14), (36, 35, 38, 39), (35, 34, 37, 38)])
me_cylinder_001.polygons.foreach_set('use_smooth', [True] * 34)
me_cylinder_001.materials.append(mat_material_002)
me_cylinder_001.use_remesh_preserve_volume = False
me_cylinder_001.use_remesh_preserve_attributes = False
me_cylinder_001.use_mirror_vertex_groups = False
me_cylinder_001.update()
me_plane = bpy.data.meshes.new('Plane')
me_plane.from_pydata([(0.5133, -0.6255, -0.04533), (-0.7254, -0.6232, 0.0), (0.5069, 0.6166, -0.0951), (-0.7254, 0.6213, 0.0), (1.864, -0.02706, -0.4316), (-3.145, -0.005729, 0.0), (-0.4765, 0.6213, 0.0), (-0.2276, 0.6213, 0.0), (0.02135, 0.6213, 0.0), (0.2703, 0.6213, 0.0), (-0.4765, -0.6232, 0.0), (-0.2276, -0.6232, 0.0), (0.02135, -0.6232, 0.0), (0.2703, -0.6232, 0.0), (0.9343, 0.004869, 0.2144), (-0.07861, 0.004869, 0.2144), (-1.092, 0.004869, 0.2144), (-2.105, 0.004869, 0.2144)], [], [(14, 4, 2, 9), (13, 0, 4, 14), (17, 16, 7, 6), (5, 17, 6, 3), (16, 15, 8, 7), (15, 14, 9, 8), (1, 10, 17, 5), (10, 11, 16, 17), (11, 12, 15, 16), (12, 13, 14, 15)])
me_plane.polygons.foreach_set('use_smooth', [True] * 10)
me_plane.materials.append(mat_material_001)
me_plane.use_remesh_preserve_volume = False
me_plane.use_remesh_preserve_attributes = False
me_plane.use_mirror_vertex_groups = False
me_plane.update()
me_cylinder = bpy.data.meshes.new('Cylinder')
me_cylinder.from_pydata([(3.915, 1.585, 9.053), (4.693, 1.585, 9.049), (4.854, 1.196, 9.048), (4.304, 1.746, 9.051), (4.693, 0.8069, 9.049), (4.304, 0.646, 9.051), (3.915, 0.8074, 9.053), (3.754, 1.196, 9.054), (4.675, 0.8306, 8.503), (4.695, 0.8167, 8.001), (4.662, 0.8557, 7.471), (4.673, 0.8501, 6.959), (4.662, 0.8671, 6.434), (4.661, 0.8735, 5.892), (4.704, 0.8367, 5.401), (4.76, 0.7858, 4.804), (4.827, 1.196, 8.502), (4.852, 1.196, 8.0), (4.803, 1.196, 7.47), (4.816, 1.196, 6.958), (4.798, 1.196, 6.433), (4.795, 1.196, 5.891), (4.853, 1.196, 5.4), (4.93, 1.196, 4.804), (3.945, 0.8313, 8.508), (3.936, 0.8169, 8.005), (3.982, 0.8564, 7.476), (3.982, 0.8506, 6.964), (4.004, 0.8675, 6.439), (4.016, 0.8742, 5.897), (3.985, 0.8368, 5.405), (3.941, 0.7876, 4.807), (3.945, 1.561, 8.508), (3.936, 1.575, 8.005), (3.982, 1.536, 7.476), (3.982, 1.542, 6.964), (4.004, 1.525, 6.439), (4.016, 1.518, 5.897), (3.985, 1.555, 5.405), (3.941, 1.605, 4.807), (4.35, 1.775, 4.806), (4.344, 1.704, 5.403), (4.338, 1.652, 5.894), (4.333, 1.661, 6.436), (4.327, 1.685, 6.961), (4.321, 1.677, 7.474), (4.316, 1.732, 8.003), (4.31, 1.712, 8.505), (4.675, 1.562, 8.503), (4.695, 1.575, 8.001), (4.662, 1.536, 7.471), (4.673, 1.542, 6.959), (4.662, 1.525, 6.434), (4.661, 1.519, 5.892), (4.704, 1.555, 5.401), (4.76, 1.606, 4.804), (4.31, 0.6797, 8.505), (4.316, 0.6597, 8.003), (4.321, 0.7152, 7.474), (4.327, 0.7071, 6.961), (4.333, 0.7311, 6.436), (4.338, 0.7404, 5.894), (4.344, 0.6879, 5.403), (4.35, 0.6172, 4.806), (3.794, 1.196, 8.508), (3.779, 1.196, 8.006), (3.841, 1.196, 7.477), (3.839, 1.196, 6.965), (3.868, 1.196, 6.44), (3.883, 1.196, 5.898), (3.836, 1.196, 5.406), (3.773, 1.196, 4.808), (4.306, 1.82, 8.937), (4.747, 0.7547, 8.935), (4.93, 1.196, 8.934), (3.865, 0.7551, 8.939), (3.865, 1.637, 8.939), (4.747, 1.637, 8.935), (4.306, 0.5722, 8.937), (3.682, 1.196, 8.94), (3.87, 1.196, 5.489), (4.343, 0.7234, 5.484), (4.677, 1.53, 5.481), (4.343, 1.669, 5.484), (4.314, 1.713, 8.015), (4.68, 1.562, 8.012), (4.314, 0.6791, 8.015), (3.797, 1.196, 8.019), (4.337, 1.609, 5.984), (4.629, 1.488, 5.981), (4.337, 0.7834, 5.984), (3.924, 1.196, 5.989), (4.017, 1.511, 6.49), (4.017, 0.8815, 6.49), (4.776, 1.196, 6.482), (4.646, 0.8815, 6.484), (4.349, 1.804, 4.981), (4.778, 1.625, 4.98), (4.349, 0.5886, 4.981), (3.741, 1.196, 4.982), (3.984, 0.871, 8.553), (4.769, 1.196, 8.545), (4.634, 0.8708, 8.546), (4.309, 1.656, 8.55), (3.886, 1.196, 6.492), (4.331, 0.7513, 6.487), (4.646, 1.511, 6.484), (4.331, 1.641, 6.487), (3.849, 1.196, 8.554), (4.309, 0.7362, 8.55), (4.634, 1.521, 8.546), (3.984, 1.521, 8.553), (4.68, 0.8304, 8.012), (4.831, 1.196, 8.011), (3.949, 0.8306, 8.018), (3.949, 1.562, 8.018), (3.871, 1.196, 7.543), (4.32, 0.747, 7.539), (4.638, 1.514, 7.535), (4.32, 1.645, 7.539), (4.009, 1.53, 5.487), (4.009, 0.8618, 5.487), (4.815, 1.196, 5.48), (4.677, 0.8619, 5.481), (4.001, 1.521, 7.01), (4.001, 0.871, 7.01), (4.786, 1.196, 7.003), (4.651, 0.871, 7.004), (4.638, 0.8784, 7.535), (4.769, 1.196, 7.534), (4.003, 0.8786, 7.542), (4.003, 1.514, 7.542), (4.629, 0.9043, 5.981), (4.75, 1.196, 5.979), (4.045, 0.9042, 5.988), (4.045, 1.488, 5.988), (3.866, 1.196, 7.012), (4.326, 0.7364, 7.007), (4.651, 1.521, 7.004), (4.326, 1.656, 7.007), (3.919, 1.626, 4.982), (3.919, 0.7662, 4.982), (4.956, 1.196, 4.979), (4.778, 0.7669, 4.98)], [], [(78, 5, 6, 75), (77, 1, 2, 74), (72, 3, 1, 77), (74, 2, 4, 73), (73, 4, 5, 78), (75, 6, 7, 79), (5, 4, 2, 1, 3, 0, 7, 6), (76, 0, 3, 72), (79, 7, 0, 76), (98, 62, 30, 141), (81, 61, 29, 121), (90, 60, 28, 134), (105, 59, 27, 93), (137, 58, 26, 125), (117, 57, 25, 130), (86, 56, 24, 114), (97, 54, 22, 142), (82, 53, 21, 122), (89, 52, 20, 133), (106, 51, 19, 94), (138, 50, 18, 126), (118, 49, 17, 129), (85, 48, 16, 113), (96, 41, 54, 97), (83, 42, 53, 82), (88, 43, 52, 89), (107, 44, 51, 106), (139, 45, 50, 138), (119, 46, 49, 118), (84, 47, 48, 85), (142, 22, 14, 143), (122, 21, 13, 123), (133, 20, 12, 132), (94, 19, 11, 95), (126, 18, 10, 127), (129, 17, 9, 128), (113, 16, 8, 112), (143, 14, 62, 98), (123, 13, 61, 81), (132, 12, 60, 90), (95, 11, 59, 105), (127, 10, 58, 137), (128, 9, 57, 117), (112, 8, 56, 86), (141, 30, 70, 99), (121, 29, 69, 80), (134, 28, 68, 91), (93, 27, 67, 104), (125, 26, 66, 136), (130, 25, 65, 116), (114, 24, 64, 87), (140, 38, 41, 96), (120, 37, 42, 83), (135, 36, 43, 88), (92, 35, 44, 107), (124, 34, 45, 139), (131, 33, 46, 119), (115, 32, 47, 84), (99, 70, 38, 140), (80, 69, 37, 120), (91, 68, 36, 135), (104, 67, 35, 92), (136, 66, 34, 124), (116, 65, 33, 131), (87, 64, 32, 115), (109, 78, 75, 100), (110, 77, 74, 101), (103, 72, 77, 110), (101, 74, 73, 102), (102, 73, 78, 109), (100, 75, 79, 108), (111, 76, 72, 103), (108, 79, 76, 111), (8, 102, 109, 56), (17, 113, 112, 9), (57, 86, 114, 25), (60, 105, 93, 28), (64, 108, 111, 32), (33, 115, 84, 46), (32, 111, 103, 47), (56, 109, 100, 24), (25, 114, 87, 65), (48, 110, 101, 16), (65, 87, 115, 33), (16, 101, 102, 8), (47, 103, 110, 48), (58, 117, 130, 26), (18, 129, 128, 10), (24, 100, 108, 64), (59, 137, 125, 27), (11, 127, 137, 59), (71, 99, 140, 39), (9, 112, 86, 57), (35, 124, 139, 44), (49, 85, 113, 17), (34, 131, 119, 45), (46, 84, 85, 49), (66, 116, 131, 34), (26, 130, 116, 66), (50, 118, 129, 18), (45, 119, 118, 50), (10, 128, 117, 58), (27, 125, 136, 67), (43, 107, 106, 52), (62, 81, 121, 30), (52, 106, 94, 20), (44, 139, 138, 51), (19, 126, 127, 11), (67, 136, 124, 35), (61, 90, 134, 29), (15, 143, 98, 63), (51, 138, 126, 19), (29, 134, 91, 69), (42, 88, 89, 53), (68, 104, 92, 36), (20, 94, 95, 12), (28, 93, 104, 68), (12, 95, 105, 60), (14, 123, 81, 62), (36, 92, 107, 43), (38, 120, 83, 41), (69, 91, 135, 37), (53, 89, 133, 21), (21, 133, 132, 13), (37, 135, 88, 42), (13, 132, 90, 61), (54, 82, 122, 22), (70, 80, 120, 38), (30, 121, 80, 70), (22, 122, 123, 14), (39, 140, 96, 40), (41, 83, 82, 54), (55, 97, 142, 23), (40, 96, 97, 55), (31, 141, 99, 71), (23, 142, 143, 15), (63, 98, 141, 31)])
me_cylinder.polygons.foreach_set('use_smooth', [True] * 137)
me_cylinder.materials.append(mat_material)
me_cylinder.use_remesh_preserve_volume = False
me_cylinder.use_remesh_preserve_attributes = False
me_cylinder.use_mirror_vertex_groups = False
me_cylinder.update()

# ---- objects
ob_plane_012 = bpy.data.objects.new('Plane.012', me_plane_013)
ob_plane_011 = bpy.data.objects.new('Plane.011', me_plane_012)
ob_plane_009 = bpy.data.objects.new('Plane.009', me_plane_011)
ob_plane_010 = bpy.data.objects.new('Plane.010', me_plane_010)
ob_plane_008 = bpy.data.objects.new('Plane.008', me_plane_008)
ob_plane_007 = bpy.data.objects.new('Plane.007', me_plane_007)
ob_plane_006 = bpy.data.objects.new('Plane.006', me_plane_006)
ob_plane_005 = bpy.data.objects.new('Plane.005', me_plane_005)
ob_plane_004 = bpy.data.objects.new('Plane.004', me_plane_004)
ob_lamp_002 = bpy.data.objects.new('Lamp.002', light_lamp_002)
ob_lamp_001 = bpy.data.objects.new('Lamp.001', light_lamp_001)
ob_plane_003 = bpy.data.objects.new('Plane.003', me_plane_003)
ob_plane_002 = bpy.data.objects.new('Plane.002', me_plane_002)
ob_plane_001 = bpy.data.objects.new('Plane.001', me_plane_001)
ob_cylinder_001 = bpy.data.objects.new('Cylinder.001', me_cylinder_001)
ob_plane = bpy.data.objects.new('Plane', me_plane)
ob_cylinder = bpy.data.objects.new('Cylinder', me_cylinder)
ob_lamp = bpy.data.objects.new('Lamp', light_lamp)
ob_camera = bpy.data.objects.new('Camera', cam_camera)

# ---- transforms, parenting, visibility, modifiers, constraints
ob_plane_012.location = (-0.4283, -0.6966, -0.2135)
ob_plane_012.rotation_euler = (-0.1385, 0.133, 0.7906)
ob_plane_012.scale = (0.2186, 0.2186, 0.2186)
ob_plane_012.lineart.crease_threshold = 0.0
ob_plane_011.location = (-0.63, 0.4244, -0.186)
ob_plane_011.scale = (0.2226, 0.2226, 0.2226)
ob_plane_011.lineart.crease_threshold = 0.0
ob_plane_009.location = (0.6262, -0.7374, -0.1556)
ob_plane_009.scale = (0.1518, 0.1518, 0.1518)
ob_plane_009.lineart.crease_threshold = 0.0
ob_plane_010.location = (0.6568, 0.4619, -0.1526)
ob_plane_010.rotation_euler = (-0.1215, -0.01434, -1.393)
ob_plane_010.scale = (0.1596, 0.1596, 0.1596)
ob_plane_010.lineart.crease_threshold = 0.0
ob_plane_008.location = (-0.00596, -0.1423, -0.2615)
ob_plane_008.lineart.crease_threshold = 0.0
ob_plane_007.location = (2.11, -1.849, 5.589)
ob_plane_007.rotation_euler = (-0.2711, -0.4012, -0.6124)
ob_plane_007.scale = (0.8881, 0.8881, 0.8881)
ob_plane_007.lineart.crease_threshold = 0.0
ob_plane_006.location = (-2.031, 1.686, 5.67)
ob_plane_006.rotation_euler = (-0.01171, -0.4374, 2.346)
ob_plane_006.scale = (0.8844, 0.8844, 0.8844)
ob_plane_006.lineart.crease_threshold = 0.0
ob_plane_005.location = (-1.549, -2.499, 5.467)
ob_plane_005.rotation_euler = (3.378, -0.3502, 4.16)
ob_plane_005.scale = (0.9245, 0.9245, 0.9245)
ob_plane_005.lineart.crease_threshold = 0.0
ob_plane_004.location = (1.318, 2.045, 4.897)
ob_plane_004.rotation_euler = (-0.07622, -0.2096, 1.037)
ob_plane_004.scale = (0.8329, 0.8329, 0.8329)
ob_plane_004.lineart.crease_threshold = 0.0
ob_lamp_002.location = (-4.436, 5.445, 9.721)
ob_lamp_002.rotation_euler = (0.6503, 0.05522, 1.866)
ob_lamp_002.lock_rotations_4d = False
ob_lamp_002.empty_display_type = 'ARROWS'
ob_lamp_002.color = (0.0, 0.0, 0.0, 0.0)
ob_lamp_002.lineart.crease_threshold = 0.0
ob_lamp_001.location = (-8.744, 5.693, 10.61)
ob_lamp_001.rotation_euler = (0.6503, 0.05522, 1.866)
ob_lamp_001.lock_rotations_4d = False
ob_lamp_001.empty_display_type = 'ARROWS'
ob_lamp_001.color = (0.0, 0.0, 0.0, 0.0)
ob_lamp_001.lineart.crease_threshold = 0.0
ob_plane_003.location = (-0.6527, 1.635, 4.865)
ob_plane_003.rotation_euler = (0.04829, -0.2467, 1.864)
ob_plane_003.scale = (0.4144, 0.4144, 0.4144)
ob_plane_003.lineart.crease_threshold = 0.0
ob_plane_002.location = (2.471, 0.8601, 4.896)
ob_plane_002.rotation_euler = (0.1401, -0.17, 0.3791)
ob_plane_002.scale = (0.7985, 0.7985, 0.7985)
ob_plane_002.lineart.crease_threshold = 0.0
ob_plane_001.location = (0.5198, -3.025, 4.822)
ob_plane_001.rotation_euler = (3.257, -0.1216, 4.903)
ob_plane_001.scale = (0.7771, 0.7771, 0.7771)
ob_plane_001.lineart.crease_threshold = 0.0
ob_cylinder_001.location = (-1.705, -0.6971, 4.986)
ob_cylinder_001.lineart.crease_threshold = 0.0
ob_plane.location = (-2.469, -0.5668, 4.829)
ob_plane.rotation_euler = (0.01359, -0.1398, 3.284)
ob_plane.scale = (0.5653, 0.5653, 0.5653)
ob_plane.lineart.crease_threshold = 0.0
ob_cylinder.location = (-4.366, -1.373, -4.965)
ob_cylinder.lineart.crease_threshold = 0.0
ob_lamp.location = (4.076, 0.83, 9.568)
ob_lamp.rotation_euler = (0.6503, 0.05522, 1.866)
ob_lamp.lock_rotations_4d = False
ob_lamp.empty_display_type = 'ARROWS'
ob_lamp.color = (0.0, 0.0, 0.0, 0.0)
ob_lamp.lineart.crease_threshold = 0.0
ob_camera.location = (7.481, -6.508, 5.344)
ob_camera.rotation_euler = (1.109, 0.01082, 0.8149)
ob_camera.lock_rotations_4d = False
ob_camera.empty_display_type = 'ARROWS'
ob_camera.color = (0.0, 0.0, 0.0, 0.0)
ob_camera.display_type = 'WIRE'
ob_camera.lineart.crease_threshold = 0.0

# ---- collection membership
col_collection_1.objects.link(ob_plane_012)
col_collection_1.objects.link(ob_plane_011)
col_collection_1.objects.link(ob_plane_009)
col_collection_1.objects.link(ob_plane_010)
col_collection_1.objects.link(ob_plane_008)
col_collection_1.objects.link(ob_plane_007)
col_collection_1.objects.link(ob_plane_006)
col_collection_1.objects.link(ob_plane_005)
col_collection_1.objects.link(ob_plane_004)
col_collection_1.objects.link(ob_lamp_002)
col_collection_1.objects.link(ob_lamp_001)
col_collection_1.objects.link(ob_plane_003)
col_collection_1.objects.link(ob_plane_002)
col_collection_1.objects.link(ob_plane_001)
col_collection_1.objects.link(ob_cylinder_001)
col_collection_1.objects.link(ob_plane)
col_collection_1.objects.link(ob_cylinder)
col_collection_1.objects.link(ob_lamp)
col_collection_1.objects.link(ob_camera)

# ---- scene / render settings (as saved in the file)
scene.camera = ob_camera
scene.frame_start = 1; scene.frame_end = 250; scene.frame_set(1)
scene.render.engine = 'BLENDER_EEVEE_NEXT'
scene.render.image_settings.color_mode = 'RGB'
scene.render.image_settings.compression = 90
scene.render.resolution_percentage = 50
scene.render.dither_intensity = 0.0
scene.render.bake_margin = 2
scene.render.bake_bias = 0.0
scene.cycles.use_denoising = False
scene.cycles.samples = 10
scene.cycles.sampling_pattern = 'TABULATED_SOBOL'
scene.cycles.light_sampling_threshold = 0.0
scene.cycles.use_adaptive_sampling = False
scene.cycles.use_light_tree = False
scene.cycles.blur_glossy = 0.0
scene.cycles.volume_bounces = 1
scene.cycles.pixel_filter_type = 'GAUSSIAN'
scene.cycles.sample_clamp_indirect = 0.0
scene.view_settings.view_transform = 'Standard'
bpy.context.view_layer.update()
